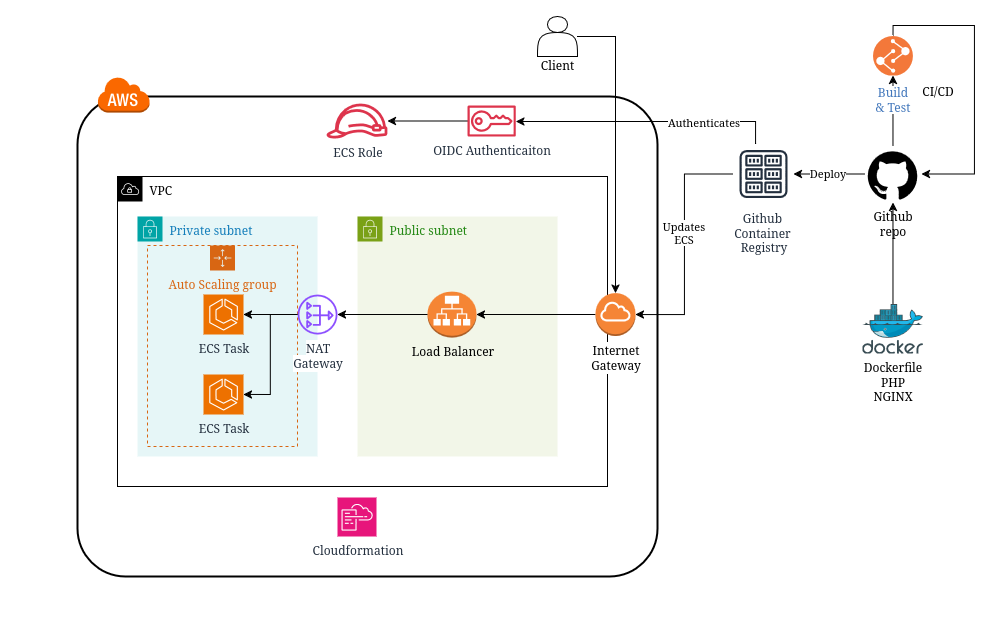

The diagram above was exported from draw.io. Its source (the exported page's mxGraphModel, read from the mxfile embedded in the PNG):
<mxGraphModel dx="1126" dy="741" grid="1" gridSize="10" guides="1" tooltips="1" connect="1" arrows="1" fold="1" page="1" pageScale="1" pageWidth="850" pageHeight="1100" math="0" shadow="0">
  <root>
    <mxCell id="0" />
    <mxCell id="1" parent="0" />
    <mxCell id="3EHuD2CdQpBsMf9ETmAy-22" style="edgeStyle=orthogonalEdgeStyle;rounded=0;orthogonalLoop=1;jettySize=auto;html=1;strokeColor=#FFFFFF;" edge="1" parent="1" source="MhXFSmDzXhNMK0IGcRGW-1">
      <mxGeometry relative="1" as="geometry">
        <mxPoint x="50" y="360" as="targetPoint" />
      </mxGeometry>
    </mxCell>
    <mxCell id="3EHuD2CdQpBsMf9ETmAy-23" style="edgeStyle=orthogonalEdgeStyle;rounded=0;orthogonalLoop=1;jettySize=auto;html=1;strokeColor=#FFFFFF;" edge="1" parent="1" source="MhXFSmDzXhNMK0IGcRGW-1">
      <mxGeometry relative="1" as="geometry">
        <mxPoint x="410" y="640" as="targetPoint" />
      </mxGeometry>
    </mxCell>
    <mxCell id="MhXFSmDzXhNMK0IGcRGW-1" value="" style="rounded=1;arcSize=10;dashed=0;strokeWidth=2;fillColor=none;" parent="1" vertex="1">
      <mxGeometry x="120" y="120" width="580" height="480" as="geometry" />
    </mxCell>
    <mxCell id="MhXFSmDzXhNMK0IGcRGW-5" value="VPC" style="sketch=0;outlineConnect=0;html=1;whiteSpace=wrap;fontSize=12;fontStyle=0;shape=mxgraph.aws4.group;grIcon=mxgraph.aws4.group_vpc;verticalAlign=top;align=left;spacingLeft=30;dashed=0;fillColor=none;" parent="1" vertex="1">
      <mxGeometry x="160" y="200" width="490" height="310" as="geometry" />
    </mxCell>
    <mxCell id="MhXFSmDzXhNMK0IGcRGW-13" value="Public subnet" style="points=[[0,0],[0.25,0],[0.5,0],[0.75,0],[1,0],[1,0.25],[1,0.5],[1,0.75],[1,1],[0.75,1],[0.5,1],[0.25,1],[0,1],[0,0.75],[0,0.5],[0,0.25]];outlineConnect=0;gradientColor=none;html=1;whiteSpace=wrap;fontSize=12;fontStyle=0;container=1;pointerEvents=0;collapsible=0;recursiveResize=0;shape=mxgraph.aws4.group;grIcon=mxgraph.aws4.group_security_group;grStroke=0;strokeColor=#7AA116;fillColor=#F2F6E8;verticalAlign=top;align=left;spacingLeft=30;fontColor=#248814;dashed=0;" parent="1" vertex="1">
      <mxGeometry x="400" y="240" width="200" height="240" as="geometry" />
    </mxCell>
    <mxCell id="MhXFSmDzXhNMK0IGcRGW-10" value="Private subnet" style="points=[[0,0],[0.25,0],[0.5,0],[0.75,0],[1,0],[1,0.25],[1,0.5],[1,0.75],[1,1],[0.75,1],[0.5,1],[0.25,1],[0,1],[0,0.75],[0,0.5],[0,0.25]];outlineConnect=0;gradientColor=none;html=1;whiteSpace=wrap;fontSize=12;fontStyle=0;container=1;pointerEvents=0;collapsible=0;recursiveResize=0;shape=mxgraph.aws4.group;grIcon=mxgraph.aws4.group_security_group;grStroke=0;strokeColor=#00A4A6;fillColor=#E6F6F7;verticalAlign=top;align=left;spacingLeft=30;fontColor=#147EBA;dashed=0;" parent="1" vertex="1">
      <mxGeometry x="180" y="240" width="180" height="240" as="geometry" />
    </mxCell>
    <mxCell id="MhXFSmDzXhNMK0IGcRGW-52" value="Auto Scaling group" style="points=[[0,0],[0.25,0],[0.5,0],[0.75,0],[1,0],[1,0.25],[1,0.5],[1,0.75],[1,1],[0.75,1],[0.5,1],[0.25,1],[0,1],[0,0.75],[0,0.5],[0,0.25]];outlineConnect=0;gradientColor=none;html=1;whiteSpace=wrap;fontSize=12;fontStyle=0;container=1;pointerEvents=0;collapsible=0;recursiveResize=0;shape=mxgraph.aws4.groupCenter;grIcon=mxgraph.aws4.group_auto_scaling_group;grStroke=1;strokeColor=#D86613;fillColor=none;verticalAlign=top;align=center;fontColor=#D86613;dashed=1;spacingTop=25;" parent="MhXFSmDzXhNMK0IGcRGW-10" vertex="1">
      <mxGeometry x="10" y="29" width="150" height="201" as="geometry" />
    </mxCell>
    <mxCell id="MhXFSmDzXhNMK0IGcRGW-32" style="edgeStyle=orthogonalEdgeStyle;rounded=0;orthogonalLoop=1;jettySize=auto;html=1;entryX=0.5;entryY=1;entryDx=0;entryDy=0;" parent="1" source="MhXFSmDzXhNMK0IGcRGW-4" target="MhXFSmDzXhNMK0IGcRGW-29" edge="1">
      <mxGeometry relative="1" as="geometry" />
    </mxCell>
    <mxCell id="3EHuD2CdQpBsMf9ETmAy-3" style="edgeStyle=orthogonalEdgeStyle;rounded=0;orthogonalLoop=1;jettySize=auto;html=1;" edge="1" parent="1" source="MhXFSmDzXhNMK0IGcRGW-4" target="3EHuD2CdQpBsMf9ETmAy-1">
      <mxGeometry relative="1" as="geometry" />
    </mxCell>
    <mxCell id="3EHuD2CdQpBsMf9ETmAy-4" value="Deploy" style="edgeLabel;html=1;align=center;verticalAlign=middle;resizable=0;points=[];" vertex="1" connectable="0" parent="3EHuD2CdQpBsMf9ETmAy-3">
      <mxGeometry x="0.0611" y="-2" relative="1" as="geometry">
        <mxPoint as="offset" />
      </mxGeometry>
    </mxCell>
    <mxCell id="MhXFSmDzXhNMK0IGcRGW-4" value="&lt;div&gt;Github&lt;/div&gt;&lt;div&gt;repo&lt;/div&gt;" style="shape=image;html=1;verticalAlign=top;verticalLabelPosition=bottom;labelBackgroundColor=#ffffff;imageAspect=0;aspect=fixed;image=https://icons.diagrams.net/icon-cache1/Picons_Social-2097/github_rounded-685.svg" parent="1" vertex="1">
      <mxGeometry x="906.98" y="169" width="57" height="57" as="geometry" />
    </mxCell>
    <mxCell id="MhXFSmDzXhNMK0IGcRGW-14" value="Load Balancer" style="outlineConnect=0;dashed=0;verticalLabelPosition=bottom;verticalAlign=top;align=center;html=1;shape=mxgraph.aws3.application_load_balancer;fillColor=#F58534;gradientColor=none;" parent="1" vertex="1">
      <mxGeometry x="470" y="315" width="49" height="46" as="geometry" />
    </mxCell>
    <mxCell id="MhXFSmDzXhNMK0IGcRGW-24" style="edgeStyle=orthogonalEdgeStyle;rounded=0;orthogonalLoop=1;jettySize=auto;html=1;endArrow=none;endFill=0;startArrow=classic;startFill=1;" parent="1" source="MhXFSmDzXhNMK0IGcRGW-15" target="MhXFSmDzXhNMK0IGcRGW-14" edge="1">
      <mxGeometry relative="1" as="geometry" />
    </mxCell>
    <mxCell id="MhXFSmDzXhNMK0IGcRGW-26" style="edgeStyle=orthogonalEdgeStyle;rounded=0;orthogonalLoop=1;jettySize=auto;html=1;entryX=1;entryY=0.5;entryDx=0;entryDy=0;entryPerimeter=0;" parent="1" source="MhXFSmDzXhNMK0IGcRGW-25" target="MhXFSmDzXhNMK0IGcRGW-14" edge="1">
      <mxGeometry relative="1" as="geometry" />
    </mxCell>
    <mxCell id="MhXFSmDzXhNMK0IGcRGW-29" value="&lt;div&gt;Build&lt;/div&gt;&lt;div&gt;&amp;amp; Test&lt;/div&gt;" style="image;aspect=fixed;perimeter=ellipsePerimeter;html=1;align=center;shadow=0;dashed=0;fontColor=#4277BB;labelBackgroundColor=default;fontSize=12;spacingTop=3;image=img/lib/ibm/devops/build_test.svg;" parent="1" vertex="1">
      <mxGeometry x="915.48" y="59" width="40" height="40" as="geometry" />
    </mxCell>
    <mxCell id="MhXFSmDzXhNMK0IGcRGW-33" style="edgeStyle=orthogonalEdgeStyle;rounded=0;orthogonalLoop=1;jettySize=auto;html=1;entryX=1;entryY=0.5;entryDx=0;entryDy=0;" parent="1" source="MhXFSmDzXhNMK0IGcRGW-29" target="MhXFSmDzXhNMK0IGcRGW-4" edge="1">
      <mxGeometry relative="1" as="geometry">
        <mxPoint x="935.98" y="59" as="sourcePoint" />
        <mxPoint x="963.98" y="198" as="targetPoint" />
        <Array as="points">
          <mxPoint x="935.98" y="49" />
          <mxPoint x="1016.98" y="49" />
          <mxPoint x="1016.98" y="198" />
        </Array>
      </mxGeometry>
    </mxCell>
    <mxCell id="MhXFSmDzXhNMK0IGcRGW-2" value="" style="dashed=0;html=1;shape=mxgraph.aws3.cloud;fillColor=#fa6800;dashed=0;fontColor=#000000;strokeColor=#C73500;" parent="1" vertex="1">
      <mxGeometry x="140" y="100" width="52" height="36" as="geometry" />
    </mxCell>
    <mxCell id="MhXFSmDzXhNMK0IGcRGW-35" value="CI/CD" style="text;html=1;align=center;verticalAlign=middle;resizable=0;points=[];autosize=1;strokeColor=none;fillColor=none;" parent="1" vertex="1">
      <mxGeometry x="955.48" y="99" width="50" height="30" as="geometry" />
    </mxCell>
    <mxCell id="3EHuD2CdQpBsMf9ETmAy-2" style="edgeStyle=orthogonalEdgeStyle;rounded=0;orthogonalLoop=1;jettySize=auto;html=1;entryX=0.5;entryY=1;entryDx=0;entryDy=0;" edge="1" parent="1" source="MhXFSmDzXhNMK0IGcRGW-38" target="MhXFSmDzXhNMK0IGcRGW-4">
      <mxGeometry relative="1" as="geometry" />
    </mxCell>
    <mxCell id="MhXFSmDzXhNMK0IGcRGW-38" value="&lt;div&gt;Dockerfile&lt;/div&gt;&lt;div&gt;PHP&lt;/div&gt;&lt;div&gt;NGINX&lt;/div&gt;" style="image;sketch=0;aspect=fixed;html=1;points=[];align=center;fontSize=12;image=img/lib/mscae/Docker.svg;" parent="1" vertex="1">
      <mxGeometry x="904.99" y="327" width="60.98" height="50" as="geometry" />
    </mxCell>
    <mxCell id="MhXFSmDzXhNMK0IGcRGW-40" value="&lt;div&gt;&lt;br&gt;&lt;/div&gt;&lt;div&gt;&lt;br&gt;&lt;/div&gt;&lt;div&gt;&lt;br&gt;&lt;/div&gt;&lt;div&gt;&lt;br&gt;&lt;/div&gt;&lt;div&gt;Client&lt;/div&gt;" style="shape=actor;whiteSpace=wrap;html=1;" parent="1" vertex="1">
      <mxGeometry x="580" y="40" width="40" height="40" as="geometry" />
    </mxCell>
    <mxCell id="MhXFSmDzXhNMK0IGcRGW-41" style="edgeStyle=orthogonalEdgeStyle;rounded=0;orthogonalLoop=1;jettySize=auto;html=1;entryX=0.5;entryY=0;entryDx=0;entryDy=0;entryPerimeter=0;" parent="1" source="MhXFSmDzXhNMK0IGcRGW-40" target="MhXFSmDzXhNMK0IGcRGW-25" edge="1">
      <mxGeometry relative="1" as="geometry" />
    </mxCell>
    <mxCell id="MhXFSmDzXhNMK0IGcRGW-25" value="&lt;div&gt;&lt;span style=&quot;background-color: light-dark(#ffffff, var(--ge-dark-color, #121212));&quot;&gt;Internet&lt;/span&gt;&lt;/div&gt;&lt;div&gt;&lt;span style=&quot;background-color: light-dark(#ffffff, var(--ge-dark-color, #121212));&quot;&gt;Gateway&lt;/span&gt;&lt;/div&gt;" style="outlineConnect=0;dashed=0;verticalLabelPosition=bottom;verticalAlign=top;align=center;html=1;shape=mxgraph.aws3.internet_gateway;fillColor=#F58536;gradientColor=none;" parent="1" vertex="1">
      <mxGeometry x="638" y="316.5" width="40" height="43" as="geometry" />
    </mxCell>
    <mxCell id="MhXFSmDzXhNMK0IGcRGW-15" value="&lt;div&gt;&lt;span style=&quot;background-color: light-dark(#ffffff, var(--ge-dark-color, #121212));&quot;&gt;NAT&lt;/span&gt;&lt;/div&gt;&lt;div&gt;&lt;span style=&quot;background-color: light-dark(#ffffff, var(--ge-dark-color, #121212));&quot;&gt;Gateway&lt;/span&gt;&lt;/div&gt;" style="sketch=0;outlineConnect=0;fontColor=#232F3E;gradientColor=none;fillColor=#8C4FFF;strokeColor=none;dashed=0;verticalLabelPosition=bottom;verticalAlign=top;align=center;html=1;fontSize=12;fontStyle=0;aspect=fixed;pointerEvents=1;shape=mxgraph.aws4.nat_gateway;" parent="1" vertex="1">
      <mxGeometry x="340" y="318" width="40" height="40" as="geometry" />
    </mxCell>
    <mxCell id="MhXFSmDzXhNMK0IGcRGW-12" value="" style="group" parent="1" vertex="1" connectable="0">
      <mxGeometry x="166" y="318" width="120" height="120" as="geometry" />
    </mxCell>
    <mxCell id="MhXFSmDzXhNMK0IGcRGW-6" value="ECS Task" style="sketch=0;points=[[0,0,0],[0.25,0,0],[0.5,0,0],[0.75,0,0],[1,0,0],[0,1,0],[0.25,1,0],[0.5,1,0],[0.75,1,0],[1,1,0],[0,0.25,0],[0,0.5,0],[0,0.75,0],[1,0.25,0],[1,0.5,0],[1,0.75,0]];outlineConnect=0;fontColor=#232F3E;fillColor=#ED7100;strokeColor=#ffffff;dashed=0;verticalLabelPosition=bottom;verticalAlign=top;align=center;html=1;fontSize=12;fontStyle=0;aspect=fixed;shape=mxgraph.aws4.resourceIcon;resIcon=mxgraph.aws4.ecs;" parent="MhXFSmDzXhNMK0IGcRGW-12" vertex="1">
      <mxGeometry x="80" width="40" height="40" as="geometry" />
    </mxCell>
    <mxCell id="MhXFSmDzXhNMK0IGcRGW-9" value="&lt;div&gt;ECS Task&lt;/div&gt;" style="sketch=0;points=[[0,0,0],[0.25,0,0],[0.5,0,0],[0.75,0,0],[1,0,0],[0,1,0],[0.25,1,0],[0.5,1,0],[0.75,1,0],[1,1,0],[0,0.25,0],[0,0.5,0],[0,0.75,0],[1,0.25,0],[1,0.5,0],[1,0.75,0]];outlineConnect=0;fontColor=#232F3E;fillColor=#ED7100;strokeColor=#ffffff;dashed=0;verticalLabelPosition=bottom;verticalAlign=top;align=center;html=1;fontSize=12;fontStyle=0;aspect=fixed;shape=mxgraph.aws4.resourceIcon;resIcon=mxgraph.aws4.ecs;" parent="MhXFSmDzXhNMK0IGcRGW-12" vertex="1">
      <mxGeometry x="80" y="80" width="40" height="40" as="geometry" />
    </mxCell>
    <mxCell id="3EHuD2CdQpBsMf9ETmAy-11" style="edgeStyle=orthogonalEdgeStyle;rounded=0;orthogonalLoop=1;jettySize=auto;html=1;" edge="1" parent="1" source="3EHuD2CdQpBsMf9ETmAy-1" target="3EHuD2CdQpBsMf9ETmAy-9">
      <mxGeometry relative="1" as="geometry">
        <Array as="points">
          <mxPoint x="798" y="145" />
        </Array>
      </mxGeometry>
    </mxCell>
    <mxCell id="3EHuD2CdQpBsMf9ETmAy-15" value="Authenticates" style="edgeLabel;html=1;align=center;verticalAlign=middle;resizable=0;points=[];" vertex="1" connectable="0" parent="3EHuD2CdQpBsMf9ETmAy-11">
      <mxGeometry x="-0.4164" y="-1" relative="1" as="geometry">
        <mxPoint x="1" as="offset" />
      </mxGeometry>
    </mxCell>
    <mxCell id="3EHuD2CdQpBsMf9ETmAy-1" value="&lt;div&gt;Github&amp;nbsp;&lt;/div&gt;&lt;div&gt;Container&amp;nbsp;&lt;/div&gt;&lt;div&gt;Registry&lt;/div&gt;" style="sketch=0;outlineConnect=0;fontColor=#232F3E;gradientColor=none;strokeColor=#232F3E;fillColor=#ffffff;dashed=0;verticalLabelPosition=bottom;verticalAlign=top;align=center;html=1;fontSize=12;fontStyle=0;aspect=fixed;shape=mxgraph.aws4.resourceIcon;resIcon=mxgraph.aws4.registry;" vertex="1" parent="1">
      <mxGeometry x="776" y="167.5" width="60" height="60" as="geometry" />
    </mxCell>
    <mxCell id="3EHuD2CdQpBsMf9ETmAy-5" style="edgeStyle=orthogonalEdgeStyle;rounded=0;orthogonalLoop=1;jettySize=auto;html=1;entryX=1;entryY=0.5;entryDx=0;entryDy=0;entryPerimeter=0;" edge="1" parent="1" source="3EHuD2CdQpBsMf9ETmAy-1" target="MhXFSmDzXhNMK0IGcRGW-25">
      <mxGeometry relative="1" as="geometry" />
    </mxCell>
    <mxCell id="3EHuD2CdQpBsMf9ETmAy-16" value="&lt;div&gt;Updates&lt;/div&gt;&lt;div&gt;ECS&lt;/div&gt;" style="edgeLabel;html=1;align=center;verticalAlign=middle;resizable=0;points=[];" vertex="1" connectable="0" parent="3EHuD2CdQpBsMf9ETmAy-5">
      <mxGeometry x="-0.1049" y="-2" relative="1" as="geometry">
        <mxPoint as="offset" />
      </mxGeometry>
    </mxCell>
    <mxCell id="3EHuD2CdQpBsMf9ETmAy-14" style="edgeStyle=orthogonalEdgeStyle;rounded=0;orthogonalLoop=1;jettySize=auto;html=1;" edge="1" parent="1" source="3EHuD2CdQpBsMf9ETmAy-9" target="3EHuD2CdQpBsMf9ETmAy-13">
      <mxGeometry relative="1" as="geometry" />
    </mxCell>
    <mxCell id="3EHuD2CdQpBsMf9ETmAy-9" value="OIDC Authenticaiton" style="sketch=0;outlineConnect=0;fontColor=#232F3E;gradientColor=none;fillColor=#DD344C;strokeColor=none;dashed=0;verticalLabelPosition=bottom;verticalAlign=top;align=center;html=1;fontSize=12;fontStyle=0;aspect=fixed;pointerEvents=1;shape=mxgraph.aws4.sts;" vertex="1" parent="1">
      <mxGeometry x="510" y="129" width="48.36" height="31" as="geometry" />
    </mxCell>
    <mxCell id="3EHuD2CdQpBsMf9ETmAy-12" value="Cloudformation" style="sketch=0;points=[[0,0,0],[0.25,0,0],[0.5,0,0],[0.75,0,0],[1,0,0],[0,1,0],[0.25,1,0],[0.5,1,0],[0.75,1,0],[1,1,0],[0,0.25,0],[0,0.5,0],[0,0.75,0],[1,0.25,0],[1,0.5,0],[1,0.75,0]];points=[[0,0,0],[0.25,0,0],[0.5,0,0],[0.75,0,0],[1,0,0],[0,1,0],[0.25,1,0],[0.5,1,0],[0.75,1,0],[1,1,0],[0,0.25,0],[0,0.5,0],[0,0.75,0],[1,0.25,0],[1,0.5,0],[1,0.75,0]];outlineConnect=0;fontColor=#232F3E;fillColor=#E7157B;strokeColor=#ffffff;dashed=0;verticalLabelPosition=bottom;verticalAlign=top;align=center;html=1;fontSize=12;fontStyle=0;aspect=fixed;shape=mxgraph.aws4.resourceIcon;resIcon=mxgraph.aws4.cloudformation;" vertex="1" parent="1">
      <mxGeometry x="380" y="521" width="39" height="39" as="geometry" />
    </mxCell>
    <mxCell id="3EHuD2CdQpBsMf9ETmAy-13" value="ECS Role" style="sketch=0;outlineConnect=0;fontColor=#232F3E;gradientColor=none;fillColor=#DD344C;strokeColor=none;dashed=0;verticalLabelPosition=bottom;verticalAlign=top;align=center;html=1;fontSize=12;fontStyle=0;aspect=fixed;pointerEvents=1;shape=mxgraph.aws4.role;" vertex="1" parent="1">
      <mxGeometry x="368.48" y="127" width="62.05" height="35" as="geometry" />
    </mxCell>
    <mxCell id="3EHuD2CdQpBsMf9ETmAy-19" style="edgeStyle=orthogonalEdgeStyle;rounded=0;orthogonalLoop=1;jettySize=auto;html=1;entryX=1;entryY=0.5;entryDx=0;entryDy=0;entryPerimeter=0;" edge="1" parent="1" source="MhXFSmDzXhNMK0IGcRGW-15" target="MhXFSmDzXhNMK0IGcRGW-9">
      <mxGeometry relative="1" as="geometry" />
    </mxCell>
    <mxCell id="3EHuD2CdQpBsMf9ETmAy-20" style="edgeStyle=orthogonalEdgeStyle;rounded=0;orthogonalLoop=1;jettySize=auto;html=1;entryX=1;entryY=0.5;entryDx=0;entryDy=0;entryPerimeter=0;" edge="1" parent="1" source="MhXFSmDzXhNMK0IGcRGW-15" target="MhXFSmDzXhNMK0IGcRGW-6">
      <mxGeometry relative="1" as="geometry" />
    </mxCell>
  </root>
</mxGraphModel>